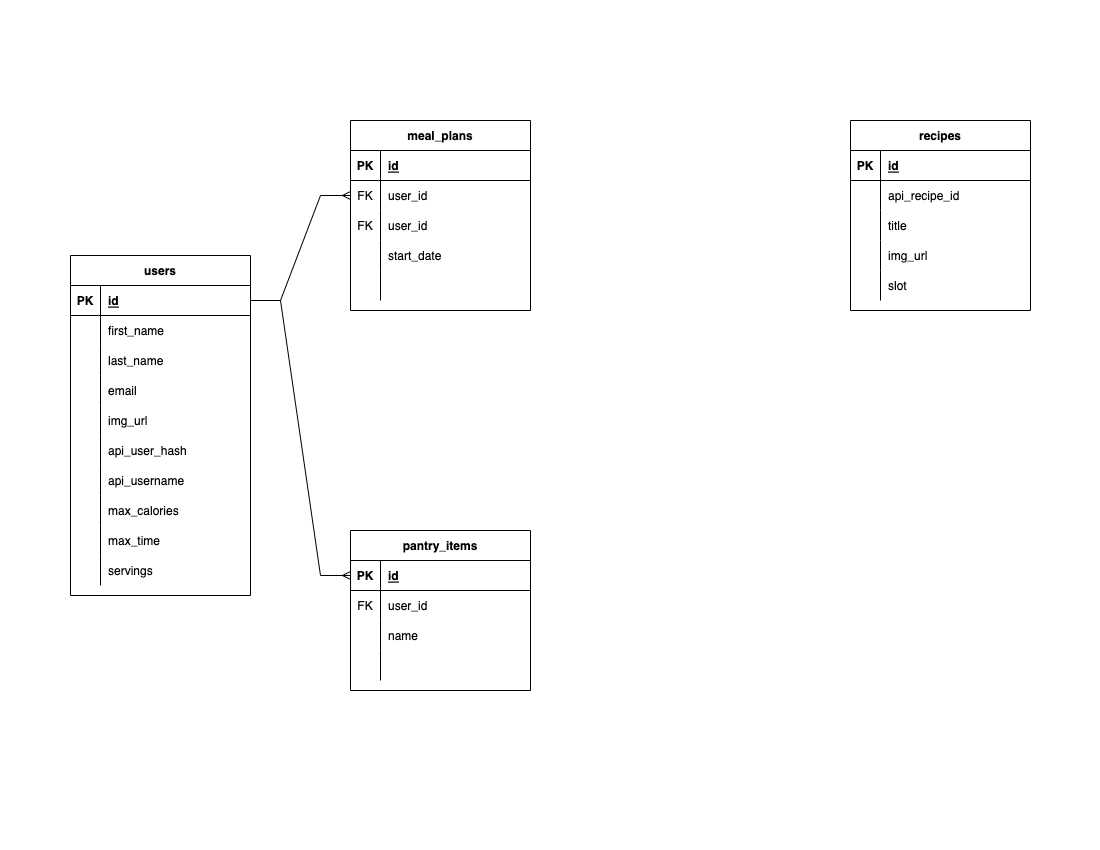

The diagram above was exported from draw.io. Its source (the exported page's mxGraphModel, read from the mxfile embedded in the PNG):
<mxGraphModel dx="1426" dy="860" grid="1" gridSize="10" guides="1" tooltips="1" connect="1" arrows="1" fold="1" page="1" pageScale="1" pageWidth="1100" pageHeight="850" background="#FFFFFF" math="0" shadow="0">
  <root>
    <mxCell id="0" />
    <mxCell id="1" parent="0" />
    <mxCell id="-7o8TiDf8u0r5ik8AwHQ-53" value="" style="edgeStyle=entityRelationEdgeStyle;fontSize=12;html=1;endArrow=ERmany;rounded=0;exitX=1;exitY=0.5;exitDx=0;exitDy=0;entryX=0;entryY=0.5;entryDx=0;entryDy=0;" parent="1" source="6" target="49" edge="1">
      <mxGeometry width="100" height="100" relative="1" as="geometry">
        <mxPoint x="271.6199999999999" y="325.31999999999994" as="sourcePoint" />
        <mxPoint x="380" y="195" as="targetPoint" />
      </mxGeometry>
    </mxCell>
    <mxCell id="-7o8TiDf8u0r5ik8AwHQ-54" value="" style="edgeStyle=entityRelationEdgeStyle;fontSize=12;html=1;endArrow=ERmany;rounded=0;entryX=0;entryY=0.5;entryDx=0;entryDy=0;exitX=1;exitY=0.5;exitDx=0;exitDy=0;" parent="1" source="6" target="53" edge="1">
      <mxGeometry width="100" height="100" relative="1" as="geometry">
        <mxPoint x="271" y="325" as="sourcePoint" />
        <mxPoint x="380" y="565" as="targetPoint" />
      </mxGeometry>
    </mxCell>
    <mxCell id="5" value="users" style="shape=table;startSize=30;container=1;collapsible=1;childLayout=tableLayout;fixedRows=1;rowLines=0;fontStyle=1;align=center;resizeLast=1;fillColor=none;" parent="1" vertex="1">
      <mxGeometry x="70" y="255" width="180" height="340" as="geometry" />
    </mxCell>
    <mxCell id="6" value="" style="shape=partialRectangle;collapsible=0;dropTarget=0;pointerEvents=0;fillColor=none;top=0;left=0;bottom=1;right=0;points=[[0,0.5],[1,0.5]];portConstraint=eastwest;" parent="5" vertex="1">
      <mxGeometry y="30" width="180" height="30" as="geometry" />
    </mxCell>
    <mxCell id="7" value="PK" style="shape=partialRectangle;connectable=0;fillColor=none;top=0;left=0;bottom=0;right=0;fontStyle=1;overflow=hidden;" parent="6" vertex="1">
      <mxGeometry width="30" height="30" as="geometry">
        <mxRectangle width="30" height="30" as="alternateBounds" />
      </mxGeometry>
    </mxCell>
    <mxCell id="8" value="id" style="shape=partialRectangle;connectable=0;fillColor=none;top=0;left=0;bottom=0;right=0;align=left;spacingLeft=6;fontStyle=5;overflow=hidden;" parent="6" vertex="1">
      <mxGeometry x="30" width="150" height="30" as="geometry">
        <mxRectangle width="150" height="30" as="alternateBounds" />
      </mxGeometry>
    </mxCell>
    <mxCell id="9" value="" style="shape=partialRectangle;collapsible=0;dropTarget=0;pointerEvents=0;fillColor=none;top=0;left=0;bottom=0;right=0;points=[[0,0.5],[1,0.5]];portConstraint=eastwest;" parent="5" vertex="1">
      <mxGeometry y="60" width="180" height="30" as="geometry" />
    </mxCell>
    <mxCell id="10" value="" style="shape=partialRectangle;connectable=0;fillColor=none;top=0;left=0;bottom=0;right=0;editable=1;overflow=hidden;" parent="9" vertex="1">
      <mxGeometry width="30" height="30" as="geometry">
        <mxRectangle width="30" height="30" as="alternateBounds" />
      </mxGeometry>
    </mxCell>
    <mxCell id="11" value="first_name" style="shape=partialRectangle;connectable=0;fillColor=none;top=0;left=0;bottom=0;right=0;align=left;spacingLeft=6;overflow=hidden;" parent="9" vertex="1">
      <mxGeometry x="30" width="150" height="30" as="geometry">
        <mxRectangle width="150" height="30" as="alternateBounds" />
      </mxGeometry>
    </mxCell>
    <mxCell id="12" value="" style="shape=partialRectangle;collapsible=0;dropTarget=0;pointerEvents=0;fillColor=none;top=0;left=0;bottom=0;right=0;points=[[0,0.5],[1,0.5]];portConstraint=eastwest;" parent="5" vertex="1">
      <mxGeometry y="90" width="180" height="30" as="geometry" />
    </mxCell>
    <mxCell id="13" value="" style="shape=partialRectangle;connectable=0;fillColor=none;top=0;left=0;bottom=0;right=0;editable=1;overflow=hidden;" parent="12" vertex="1">
      <mxGeometry width="30" height="30" as="geometry">
        <mxRectangle width="30" height="30" as="alternateBounds" />
      </mxGeometry>
    </mxCell>
    <mxCell id="14" value="last_name" style="shape=partialRectangle;connectable=0;fillColor=none;top=0;left=0;bottom=0;right=0;align=left;spacingLeft=6;overflow=hidden;" parent="12" vertex="1">
      <mxGeometry x="30" width="150" height="30" as="geometry">
        <mxRectangle width="150" height="30" as="alternateBounds" />
      </mxGeometry>
    </mxCell>
    <mxCell id="15" value="" style="shape=partialRectangle;collapsible=0;dropTarget=0;pointerEvents=0;fillColor=none;top=0;left=0;bottom=0;right=0;points=[[0,0.5],[1,0.5]];portConstraint=eastwest;" parent="5" vertex="1">
      <mxGeometry y="120" width="180" height="30" as="geometry" />
    </mxCell>
    <mxCell id="16" value="" style="shape=partialRectangle;connectable=0;fillColor=none;top=0;left=0;bottom=0;right=0;editable=1;overflow=hidden;" parent="15" vertex="1">
      <mxGeometry width="30" height="30" as="geometry">
        <mxRectangle width="30" height="30" as="alternateBounds" />
      </mxGeometry>
    </mxCell>
    <mxCell id="17" value="email" style="shape=partialRectangle;connectable=0;fillColor=none;top=0;left=0;bottom=0;right=0;align=left;spacingLeft=6;overflow=hidden;" parent="15" vertex="1">
      <mxGeometry x="30" width="150" height="30" as="geometry">
        <mxRectangle width="150" height="30" as="alternateBounds" />
      </mxGeometry>
    </mxCell>
    <mxCell id="18" value="" style="shape=partialRectangle;collapsible=0;dropTarget=0;pointerEvents=0;fillColor=none;top=0;left=0;bottom=0;right=0;points=[[0,0.5],[1,0.5]];portConstraint=eastwest;" parent="5" vertex="1">
      <mxGeometry y="150" width="180" height="30" as="geometry" />
    </mxCell>
    <mxCell id="19" value="" style="shape=partialRectangle;connectable=0;fillColor=none;top=0;left=0;bottom=0;right=0;editable=1;overflow=hidden;" parent="18" vertex="1">
      <mxGeometry width="30" height="30" as="geometry">
        <mxRectangle width="30" height="30" as="alternateBounds" />
      </mxGeometry>
    </mxCell>
    <mxCell id="20" value="img_url" style="shape=partialRectangle;connectable=0;fillColor=none;top=0;left=0;bottom=0;right=0;align=left;spacingLeft=6;overflow=hidden;" parent="18" vertex="1">
      <mxGeometry x="30" width="150" height="30" as="geometry">
        <mxRectangle width="150" height="30" as="alternateBounds" />
      </mxGeometry>
    </mxCell>
    <mxCell id="21" value="" style="shape=partialRectangle;collapsible=0;dropTarget=0;pointerEvents=0;fillColor=none;top=0;left=0;bottom=0;right=0;points=[[0,0.5],[1,0.5]];portConstraint=eastwest;" parent="5" vertex="1">
      <mxGeometry y="180" width="180" height="30" as="geometry" />
    </mxCell>
    <mxCell id="22" value="" style="shape=partialRectangle;connectable=0;fillColor=none;top=0;left=0;bottom=0;right=0;editable=1;overflow=hidden;" parent="21" vertex="1">
      <mxGeometry width="30" height="30" as="geometry">
        <mxRectangle width="30" height="30" as="alternateBounds" />
      </mxGeometry>
    </mxCell>
    <mxCell id="23" value="api_user_hash" style="shape=partialRectangle;connectable=0;fillColor=none;top=0;left=0;bottom=0;right=0;align=left;spacingLeft=6;overflow=hidden;" parent="21" vertex="1">
      <mxGeometry x="30" width="150" height="30" as="geometry">
        <mxRectangle width="150" height="30" as="alternateBounds" />
      </mxGeometry>
    </mxCell>
    <mxCell id="24" value="" style="shape=partialRectangle;collapsible=0;dropTarget=0;pointerEvents=0;fillColor=none;top=0;left=0;bottom=0;right=0;points=[[0,0.5],[1,0.5]];portConstraint=eastwest;" parent="5" vertex="1">
      <mxGeometry y="210" width="180" height="30" as="geometry" />
    </mxCell>
    <mxCell id="25" value="" style="shape=partialRectangle;connectable=0;fillColor=none;top=0;left=0;bottom=0;right=0;editable=1;overflow=hidden;" parent="24" vertex="1">
      <mxGeometry width="30" height="30" as="geometry">
        <mxRectangle width="30" height="30" as="alternateBounds" />
      </mxGeometry>
    </mxCell>
    <mxCell id="26" value="api_username" style="shape=partialRectangle;connectable=0;fillColor=none;top=0;left=0;bottom=0;right=0;align=left;spacingLeft=6;overflow=hidden;" parent="24" vertex="1">
      <mxGeometry x="30" width="150" height="30" as="geometry">
        <mxRectangle width="150" height="30" as="alternateBounds" />
      </mxGeometry>
    </mxCell>
    <mxCell id="27" value="" style="shape=partialRectangle;collapsible=0;dropTarget=0;pointerEvents=0;fillColor=none;top=0;left=0;bottom=0;right=0;points=[[0,0.5],[1,0.5]];portConstraint=eastwest;" parent="5" vertex="1">
      <mxGeometry y="240" width="180" height="30" as="geometry" />
    </mxCell>
    <mxCell id="28" value="" style="shape=partialRectangle;connectable=0;fillColor=none;top=0;left=0;bottom=0;right=0;editable=1;overflow=hidden;" parent="27" vertex="1">
      <mxGeometry width="30" height="30" as="geometry">
        <mxRectangle width="30" height="30" as="alternateBounds" />
      </mxGeometry>
    </mxCell>
    <mxCell id="29" value="max_calories" style="shape=partialRectangle;connectable=0;fillColor=none;top=0;left=0;bottom=0;right=0;align=left;spacingLeft=6;overflow=hidden;" parent="27" vertex="1">
      <mxGeometry x="30" width="150" height="30" as="geometry">
        <mxRectangle width="150" height="30" as="alternateBounds" />
      </mxGeometry>
    </mxCell>
    <mxCell id="30" value="" style="shape=partialRectangle;collapsible=0;dropTarget=0;pointerEvents=0;fillColor=none;top=0;left=0;bottom=0;right=0;points=[[0,0.5],[1,0.5]];portConstraint=eastwest;" parent="5" vertex="1">
      <mxGeometry y="270" width="180" height="30" as="geometry" />
    </mxCell>
    <mxCell id="31" value="" style="shape=partialRectangle;connectable=0;fillColor=none;top=0;left=0;bottom=0;right=0;editable=1;overflow=hidden;" parent="30" vertex="1">
      <mxGeometry width="30" height="30" as="geometry">
        <mxRectangle width="30" height="30" as="alternateBounds" />
      </mxGeometry>
    </mxCell>
    <mxCell id="32" value="max_time" style="shape=partialRectangle;connectable=0;fillColor=none;top=0;left=0;bottom=0;right=0;align=left;spacingLeft=6;overflow=hidden;" parent="30" vertex="1">
      <mxGeometry x="30" width="150" height="30" as="geometry">
        <mxRectangle width="150" height="30" as="alternateBounds" />
      </mxGeometry>
    </mxCell>
    <mxCell id="33" value="" style="shape=partialRectangle;collapsible=0;dropTarget=0;pointerEvents=0;fillColor=none;top=0;left=0;bottom=0;right=0;points=[[0,0.5],[1,0.5]];portConstraint=eastwest;" parent="5" vertex="1">
      <mxGeometry y="300" width="180" height="30" as="geometry" />
    </mxCell>
    <mxCell id="34" value="" style="shape=partialRectangle;connectable=0;fillColor=none;top=0;left=0;bottom=0;right=0;editable=1;overflow=hidden;" parent="33" vertex="1">
      <mxGeometry width="30" height="30" as="geometry">
        <mxRectangle width="30" height="30" as="alternateBounds" />
      </mxGeometry>
    </mxCell>
    <mxCell id="35" value="servings" style="shape=partialRectangle;connectable=0;fillColor=none;top=0;left=0;bottom=0;right=0;align=left;spacingLeft=6;overflow=hidden;" parent="33" vertex="1">
      <mxGeometry x="30" width="150" height="30" as="geometry">
        <mxRectangle width="150" height="30" as="alternateBounds" />
      </mxGeometry>
    </mxCell>
    <mxCell id="36" value="meal_plans" style="shape=table;startSize=30;container=1;collapsible=1;childLayout=tableLayout;fixedRows=1;rowLines=0;fontStyle=1;align=center;resizeLast=1;fillColor=none;" parent="1" vertex="1">
      <mxGeometry x="350" y="120" width="180" height="190" as="geometry" />
    </mxCell>
    <mxCell id="37" value="" style="shape=partialRectangle;collapsible=0;dropTarget=0;pointerEvents=0;fillColor=none;top=0;left=0;bottom=1;right=0;points=[[0,0.5],[1,0.5]];portConstraint=eastwest;" parent="36" vertex="1">
      <mxGeometry y="30" width="180" height="30" as="geometry" />
    </mxCell>
    <mxCell id="38" value="PK" style="shape=partialRectangle;connectable=0;fillColor=none;top=0;left=0;bottom=0;right=0;fontStyle=1;overflow=hidden;" parent="37" vertex="1">
      <mxGeometry width="30" height="30" as="geometry">
        <mxRectangle width="30" height="30" as="alternateBounds" />
      </mxGeometry>
    </mxCell>
    <mxCell id="39" value="id" style="shape=partialRectangle;connectable=0;fillColor=none;top=0;left=0;bottom=0;right=0;align=left;spacingLeft=6;fontStyle=5;overflow=hidden;" parent="37" vertex="1">
      <mxGeometry x="30" width="150" height="30" as="geometry">
        <mxRectangle width="150" height="30" as="alternateBounds" />
      </mxGeometry>
    </mxCell>
    <mxCell id="49" value="" style="shape=partialRectangle;collapsible=0;dropTarget=0;pointerEvents=0;fillColor=none;top=0;left=0;bottom=0;right=0;points=[[0,0.5],[1,0.5]];portConstraint=eastwest;" parent="36" vertex="1">
      <mxGeometry y="60" width="180" height="30" as="geometry" />
    </mxCell>
    <mxCell id="50" value="FK" style="shape=partialRectangle;connectable=0;fillColor=none;top=0;left=0;bottom=0;right=0;editable=1;overflow=hidden;" parent="49" vertex="1">
      <mxGeometry width="30" height="30" as="geometry">
        <mxRectangle width="30" height="30" as="alternateBounds" />
      </mxGeometry>
    </mxCell>
    <mxCell id="51" value="user_id" style="shape=partialRectangle;connectable=0;fillColor=none;top=0;left=0;bottom=0;right=0;align=left;spacingLeft=6;overflow=hidden;" parent="49" vertex="1">
      <mxGeometry x="30" width="150" height="30" as="geometry">
        <mxRectangle width="150" height="30" as="alternateBounds" />
      </mxGeometry>
    </mxCell>
    <mxCell id="40" value="" style="shape=partialRectangle;collapsible=0;dropTarget=0;pointerEvents=0;fillColor=none;top=0;left=0;bottom=0;right=0;points=[[0,0.5],[1,0.5]];portConstraint=eastwest;" parent="36" vertex="1">
      <mxGeometry y="90" width="180" height="30" as="geometry" />
    </mxCell>
    <mxCell id="41" value="FK" style="shape=partialRectangle;connectable=0;fillColor=none;top=0;left=0;bottom=0;right=0;editable=1;overflow=hidden;" parent="40" vertex="1">
      <mxGeometry width="30" height="30" as="geometry">
        <mxRectangle width="30" height="30" as="alternateBounds" />
      </mxGeometry>
    </mxCell>
    <mxCell id="42" value="user_id" style="shape=partialRectangle;connectable=0;fillColor=none;top=0;left=0;bottom=0;right=0;align=left;spacingLeft=6;overflow=hidden;" parent="40" vertex="1">
      <mxGeometry x="30" width="150" height="30" as="geometry">
        <mxRectangle width="150" height="30" as="alternateBounds" />
      </mxGeometry>
    </mxCell>
    <mxCell id="43" value="" style="shape=partialRectangle;collapsible=0;dropTarget=0;pointerEvents=0;fillColor=none;top=0;left=0;bottom=0;right=0;points=[[0,0.5],[1,0.5]];portConstraint=eastwest;" parent="36" vertex="1">
      <mxGeometry y="120" width="180" height="30" as="geometry" />
    </mxCell>
    <mxCell id="44" value="" style="shape=partialRectangle;connectable=0;fillColor=none;top=0;left=0;bottom=0;right=0;editable=1;overflow=hidden;" parent="43" vertex="1">
      <mxGeometry width="30" height="30" as="geometry">
        <mxRectangle width="30" height="30" as="alternateBounds" />
      </mxGeometry>
    </mxCell>
    <mxCell id="45" value="start_date" style="shape=partialRectangle;connectable=0;fillColor=none;top=0;left=0;bottom=0;right=0;align=left;spacingLeft=6;overflow=hidden;" parent="43" vertex="1">
      <mxGeometry x="30" width="150" height="30" as="geometry">
        <mxRectangle width="150" height="30" as="alternateBounds" />
      </mxGeometry>
    </mxCell>
    <mxCell id="46" value="" style="shape=partialRectangle;collapsible=0;dropTarget=0;pointerEvents=0;fillColor=none;top=0;left=0;bottom=0;right=0;points=[[0,0.5],[1,0.5]];portConstraint=eastwest;" parent="36" vertex="1">
      <mxGeometry y="150" width="180" height="30" as="geometry" />
    </mxCell>
    <mxCell id="47" value="" style="shape=partialRectangle;connectable=0;fillColor=none;top=0;left=0;bottom=0;right=0;editable=1;overflow=hidden;" parent="46" vertex="1">
      <mxGeometry width="30" height="30" as="geometry">
        <mxRectangle width="30" height="30" as="alternateBounds" />
      </mxGeometry>
    </mxCell>
    <mxCell id="48" value="" style="shape=partialRectangle;connectable=0;fillColor=none;top=0;left=0;bottom=0;right=0;align=left;spacingLeft=6;overflow=hidden;" parent="46" vertex="1">
      <mxGeometry x="30" width="150" height="30" as="geometry">
        <mxRectangle width="150" height="30" as="alternateBounds" />
      </mxGeometry>
    </mxCell>
    <mxCell id="52" value="pantry_items" style="shape=table;startSize=30;container=1;collapsible=1;childLayout=tableLayout;fixedRows=1;rowLines=0;fontStyle=1;align=center;resizeLast=1;fillColor=none;" parent="1" vertex="1">
      <mxGeometry x="350" y="530" width="180" height="160" as="geometry">
        <mxRectangle x="350" y="530" width="110" height="30" as="alternateBounds" />
      </mxGeometry>
    </mxCell>
    <mxCell id="53" value="" style="shape=partialRectangle;collapsible=0;dropTarget=0;pointerEvents=0;fillColor=none;top=0;left=0;bottom=1;right=0;points=[[0,0.5],[1,0.5]];portConstraint=eastwest;" parent="52" vertex="1">
      <mxGeometry y="30" width="180" height="30" as="geometry" />
    </mxCell>
    <mxCell id="54" value="PK" style="shape=partialRectangle;connectable=0;fillColor=none;top=0;left=0;bottom=0;right=0;fontStyle=1;overflow=hidden;" parent="53" vertex="1">
      <mxGeometry width="30" height="30" as="geometry">
        <mxRectangle width="30" height="30" as="alternateBounds" />
      </mxGeometry>
    </mxCell>
    <mxCell id="55" value="id" style="shape=partialRectangle;connectable=0;fillColor=none;top=0;left=0;bottom=0;right=0;align=left;spacingLeft=6;fontStyle=5;overflow=hidden;" parent="53" vertex="1">
      <mxGeometry x="30" width="150" height="30" as="geometry">
        <mxRectangle width="150" height="30" as="alternateBounds" />
      </mxGeometry>
    </mxCell>
    <mxCell id="56" value="" style="shape=partialRectangle;collapsible=0;dropTarget=0;pointerEvents=0;fillColor=none;top=0;left=0;bottom=0;right=0;points=[[0,0.5],[1,0.5]];portConstraint=eastwest;" parent="52" vertex="1">
      <mxGeometry y="60" width="180" height="30" as="geometry" />
    </mxCell>
    <mxCell id="57" value="FK" style="shape=partialRectangle;connectable=0;fillColor=none;top=0;left=0;bottom=0;right=0;editable=1;overflow=hidden;" parent="56" vertex="1">
      <mxGeometry width="30" height="30" as="geometry">
        <mxRectangle width="30" height="30" as="alternateBounds" />
      </mxGeometry>
    </mxCell>
    <mxCell id="58" value="user_id" style="shape=partialRectangle;connectable=0;fillColor=none;top=0;left=0;bottom=0;right=0;align=left;spacingLeft=6;overflow=hidden;" parent="56" vertex="1">
      <mxGeometry x="30" width="150" height="30" as="geometry">
        <mxRectangle width="150" height="30" as="alternateBounds" />
      </mxGeometry>
    </mxCell>
    <mxCell id="59" value="" style="shape=partialRectangle;collapsible=0;dropTarget=0;pointerEvents=0;fillColor=none;top=0;left=0;bottom=0;right=0;points=[[0,0.5],[1,0.5]];portConstraint=eastwest;" parent="52" vertex="1">
      <mxGeometry y="90" width="180" height="30" as="geometry" />
    </mxCell>
    <mxCell id="60" value="" style="shape=partialRectangle;connectable=0;fillColor=none;top=0;left=0;bottom=0;right=0;editable=1;overflow=hidden;" parent="59" vertex="1">
      <mxGeometry width="30" height="30" as="geometry">
        <mxRectangle width="30" height="30" as="alternateBounds" />
      </mxGeometry>
    </mxCell>
    <mxCell id="61" value="name" style="shape=partialRectangle;connectable=0;fillColor=none;top=0;left=0;bottom=0;right=0;align=left;spacingLeft=6;overflow=hidden;" parent="59" vertex="1">
      <mxGeometry x="30" width="150" height="30" as="geometry">
        <mxRectangle width="150" height="30" as="alternateBounds" />
      </mxGeometry>
    </mxCell>
    <mxCell id="62" value="" style="shape=partialRectangle;collapsible=0;dropTarget=0;pointerEvents=0;fillColor=none;top=0;left=0;bottom=0;right=0;points=[[0,0.5],[1,0.5]];portConstraint=eastwest;" parent="52" vertex="1">
      <mxGeometry y="120" width="180" height="30" as="geometry" />
    </mxCell>
    <mxCell id="63" value="" style="shape=partialRectangle;connectable=0;fillColor=none;top=0;left=0;bottom=0;right=0;editable=1;overflow=hidden;" parent="62" vertex="1">
      <mxGeometry width="30" height="30" as="geometry">
        <mxRectangle width="30" height="30" as="alternateBounds" />
      </mxGeometry>
    </mxCell>
    <mxCell id="64" value="" style="shape=partialRectangle;connectable=0;fillColor=none;top=0;left=0;bottom=0;right=0;align=left;spacingLeft=6;overflow=hidden;" parent="62" vertex="1">
      <mxGeometry x="30" width="150" height="30" as="geometry">
        <mxRectangle width="150" height="30" as="alternateBounds" />
      </mxGeometry>
    </mxCell>
    <mxCell id="78" value="recipes" style="shape=table;startSize=30;container=1;collapsible=1;childLayout=tableLayout;fixedRows=1;rowLines=0;fontStyle=1;align=center;resizeLast=1;fillColor=none;" parent="1" vertex="1">
      <mxGeometry x="850" y="120" width="180" height="190" as="geometry" />
    </mxCell>
    <mxCell id="79" value="" style="shape=partialRectangle;collapsible=0;dropTarget=0;pointerEvents=0;fillColor=none;top=0;left=0;bottom=1;right=0;points=[[0,0.5],[1,0.5]];portConstraint=eastwest;" parent="78" vertex="1">
      <mxGeometry y="30" width="180" height="30" as="geometry" />
    </mxCell>
    <mxCell id="80" value="PK" style="shape=partialRectangle;connectable=0;fillColor=none;top=0;left=0;bottom=0;right=0;fontStyle=1;overflow=hidden;" parent="79" vertex="1">
      <mxGeometry width="30" height="30" as="geometry">
        <mxRectangle width="30" height="30" as="alternateBounds" />
      </mxGeometry>
    </mxCell>
    <mxCell id="81" value="id" style="shape=partialRectangle;connectable=0;fillColor=none;top=0;left=0;bottom=0;right=0;align=left;spacingLeft=6;fontStyle=5;overflow=hidden;" parent="79" vertex="1">
      <mxGeometry x="30" width="150" height="30" as="geometry">
        <mxRectangle width="150" height="30" as="alternateBounds" />
      </mxGeometry>
    </mxCell>
    <mxCell id="82" value="" style="shape=partialRectangle;collapsible=0;dropTarget=0;pointerEvents=0;fillColor=none;top=0;left=0;bottom=0;right=0;points=[[0,0.5],[1,0.5]];portConstraint=eastwest;" parent="78" vertex="1">
      <mxGeometry y="60" width="180" height="30" as="geometry" />
    </mxCell>
    <mxCell id="83" value="" style="shape=partialRectangle;connectable=0;fillColor=none;top=0;left=0;bottom=0;right=0;editable=1;overflow=hidden;" parent="82" vertex="1">
      <mxGeometry width="30" height="30" as="geometry">
        <mxRectangle width="30" height="30" as="alternateBounds" />
      </mxGeometry>
    </mxCell>
    <mxCell id="84" value="api_recipe_id" style="shape=partialRectangle;connectable=0;fillColor=none;top=0;left=0;bottom=0;right=0;align=left;spacingLeft=6;overflow=hidden;" parent="82" vertex="1">
      <mxGeometry x="30" width="150" height="30" as="geometry">
        <mxRectangle width="150" height="30" as="alternateBounds" />
      </mxGeometry>
    </mxCell>
    <mxCell id="85" value="" style="shape=partialRectangle;collapsible=0;dropTarget=0;pointerEvents=0;fillColor=none;top=0;left=0;bottom=0;right=0;points=[[0,0.5],[1,0.5]];portConstraint=eastwest;" parent="78" vertex="1">
      <mxGeometry y="90" width="180" height="30" as="geometry" />
    </mxCell>
    <mxCell id="86" value="" style="shape=partialRectangle;connectable=0;fillColor=none;top=0;left=0;bottom=0;right=0;editable=1;overflow=hidden;" parent="85" vertex="1">
      <mxGeometry width="30" height="30" as="geometry">
        <mxRectangle width="30" height="30" as="alternateBounds" />
      </mxGeometry>
    </mxCell>
    <mxCell id="87" value="title" style="shape=partialRectangle;connectable=0;fillColor=none;top=0;left=0;bottom=0;right=0;align=left;spacingLeft=6;overflow=hidden;" parent="85" vertex="1">
      <mxGeometry x="30" width="150" height="30" as="geometry">
        <mxRectangle width="150" height="30" as="alternateBounds" />
      </mxGeometry>
    </mxCell>
    <mxCell id="88" value="" style="shape=partialRectangle;collapsible=0;dropTarget=0;pointerEvents=0;fillColor=none;top=0;left=0;bottom=0;right=0;points=[[0,0.5],[1,0.5]];portConstraint=eastwest;" parent="78" vertex="1">
      <mxGeometry y="120" width="180" height="30" as="geometry" />
    </mxCell>
    <mxCell id="89" value="" style="shape=partialRectangle;connectable=0;fillColor=none;top=0;left=0;bottom=0;right=0;editable=1;overflow=hidden;" parent="88" vertex="1">
      <mxGeometry width="30" height="30" as="geometry">
        <mxRectangle width="30" height="30" as="alternateBounds" />
      </mxGeometry>
    </mxCell>
    <mxCell id="90" value="img_url" style="shape=partialRectangle;connectable=0;fillColor=none;top=0;left=0;bottom=0;right=0;align=left;spacingLeft=6;overflow=hidden;" parent="88" vertex="1">
      <mxGeometry x="30" width="150" height="30" as="geometry">
        <mxRectangle width="150" height="30" as="alternateBounds" />
      </mxGeometry>
    </mxCell>
    <mxCell id="94" value="" style="shape=partialRectangle;collapsible=0;dropTarget=0;pointerEvents=0;fillColor=none;top=0;left=0;bottom=0;right=0;points=[[0,0.5],[1,0.5]];portConstraint=eastwest;" parent="78" vertex="1">
      <mxGeometry y="150" width="180" height="30" as="geometry" />
    </mxCell>
    <mxCell id="95" value="" style="shape=partialRectangle;connectable=0;fillColor=none;top=0;left=0;bottom=0;right=0;editable=1;overflow=hidden;" parent="94" vertex="1">
      <mxGeometry width="30" height="30" as="geometry">
        <mxRectangle width="30" height="30" as="alternateBounds" />
      </mxGeometry>
    </mxCell>
    <mxCell id="96" value="slot" style="shape=partialRectangle;connectable=0;fillColor=none;top=0;left=0;bottom=0;right=0;align=left;spacingLeft=6;overflow=hidden;" parent="94" vertex="1">
      <mxGeometry x="30" width="150" height="30" as="geometry">
        <mxRectangle width="150" height="30" as="alternateBounds" />
      </mxGeometry>
    </mxCell>
  </root>
</mxGraphModel>